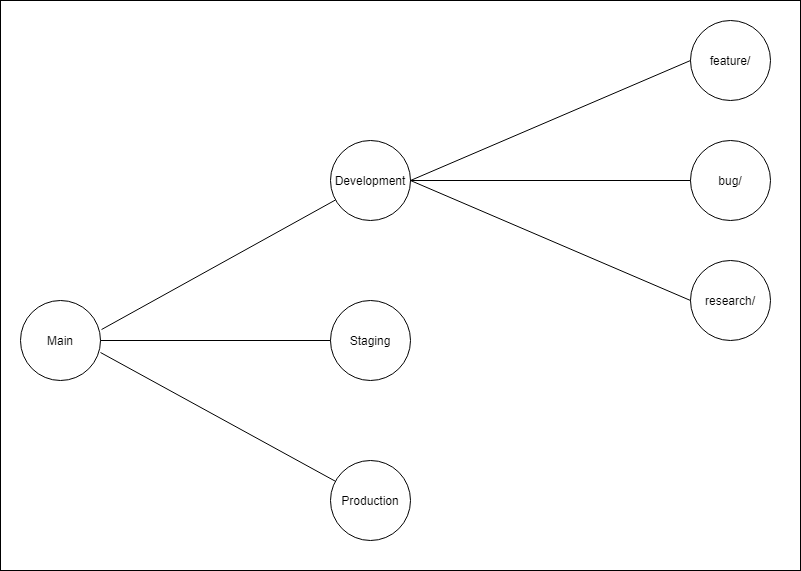

The diagram above was exported from draw.io. Its source (the exported page's mxGraphModel, read from the mxfile embedded in the PNG):
<mxGraphModel dx="2249" dy="1969" grid="1" gridSize="10" guides="1" tooltips="1" connect="1" arrows="1" fold="1" page="1" pageScale="1" pageWidth="827" pageHeight="1169" math="0" shadow="0">
  <root>
    <mxCell id="0" />
    <mxCell id="1" parent="0" />
    <mxCell id="VTaBb5INdnjlAMnBhB-3-14" value="" style="rounded=0;whiteSpace=wrap;html=1;" vertex="1" parent="1">
      <mxGeometry x="-50" y="-60" width="800" height="570" as="geometry" />
    </mxCell>
    <mxCell id="VTaBb5INdnjlAMnBhB-3-1" value="Main" style="ellipse;whiteSpace=wrap;html=1;aspect=fixed;" vertex="1" parent="1">
      <mxGeometry x="-30" y="240" width="80" height="80" as="geometry" />
    </mxCell>
    <mxCell id="VTaBb5INdnjlAMnBhB-3-2" value="Development" style="ellipse;whiteSpace=wrap;html=1;aspect=fixed;" vertex="1" parent="1">
      <mxGeometry x="280" y="80" width="80" height="80" as="geometry" />
    </mxCell>
    <mxCell id="VTaBb5INdnjlAMnBhB-3-3" value="Production" style="ellipse;whiteSpace=wrap;html=1;aspect=fixed;" vertex="1" parent="1">
      <mxGeometry x="280" y="400" width="80" height="80" as="geometry" />
    </mxCell>
    <mxCell id="VTaBb5INdnjlAMnBhB-3-4" value="Staging" style="ellipse;whiteSpace=wrap;html=1;aspect=fixed;" vertex="1" parent="1">
      <mxGeometry x="280" y="240" width="80" height="80" as="geometry" />
    </mxCell>
    <mxCell id="VTaBb5INdnjlAMnBhB-3-5" value="bug/" style="ellipse;whiteSpace=wrap;html=1;aspect=fixed;" vertex="1" parent="1">
      <mxGeometry x="640" y="80" width="80" height="80" as="geometry" />
    </mxCell>
    <mxCell id="VTaBb5INdnjlAMnBhB-3-6" value="feature/" style="ellipse;whiteSpace=wrap;html=1;aspect=fixed;" vertex="1" parent="1">
      <mxGeometry x="640" y="-40" width="80" height="80" as="geometry" />
    </mxCell>
    <mxCell id="VTaBb5INdnjlAMnBhB-3-7" value="research/" style="ellipse;whiteSpace=wrap;html=1;aspect=fixed;" vertex="1" parent="1">
      <mxGeometry x="640" y="200" width="80" height="80" as="geometry" />
    </mxCell>
    <mxCell id="VTaBb5INdnjlAMnBhB-3-8" value="" style="endArrow=none;html=1;exitX=1.013;exitY=0.363;exitDx=0;exitDy=0;exitPerimeter=0;" edge="1" parent="1" source="VTaBb5INdnjlAMnBhB-3-1" target="VTaBb5INdnjlAMnBhB-3-2">
      <mxGeometry width="50" height="50" relative="1" as="geometry">
        <mxPoint x="390" y="230" as="sourcePoint" />
        <mxPoint x="440" y="180" as="targetPoint" />
      </mxGeometry>
    </mxCell>
    <mxCell id="VTaBb5INdnjlAMnBhB-3-9" value="" style="endArrow=none;html=1;exitX=1;exitY=0.5;exitDx=0;exitDy=0;" edge="1" parent="1" source="VTaBb5INdnjlAMnBhB-3-1" target="VTaBb5INdnjlAMnBhB-3-4">
      <mxGeometry width="50" height="50" relative="1" as="geometry">
        <mxPoint x="390" y="230" as="sourcePoint" />
        <mxPoint x="440" y="180" as="targetPoint" />
      </mxGeometry>
    </mxCell>
    <mxCell id="VTaBb5INdnjlAMnBhB-3-10" value="" style="endArrow=none;html=1;exitX=1;exitY=0.65;exitDx=0;exitDy=0;exitPerimeter=0;" edge="1" parent="1" source="VTaBb5INdnjlAMnBhB-3-1" target="VTaBb5INdnjlAMnBhB-3-3">
      <mxGeometry width="50" height="50" relative="1" as="geometry">
        <mxPoint x="70" y="310" as="sourcePoint" />
        <mxPoint x="440" y="180" as="targetPoint" />
      </mxGeometry>
    </mxCell>
    <mxCell id="VTaBb5INdnjlAMnBhB-3-11" value="" style="endArrow=none;html=1;entryX=0;entryY=0.5;entryDx=0;entryDy=0;exitX=1;exitY=0.5;exitDx=0;exitDy=0;" edge="1" parent="1" source="VTaBb5INdnjlAMnBhB-3-2" target="VTaBb5INdnjlAMnBhB-3-5">
      <mxGeometry width="50" height="50" relative="1" as="geometry">
        <mxPoint x="390" y="230" as="sourcePoint" />
        <mxPoint x="520" y="180" as="targetPoint" />
      </mxGeometry>
    </mxCell>
    <mxCell id="VTaBb5INdnjlAMnBhB-3-12" value="" style="endArrow=none;html=1;entryX=0;entryY=0.5;entryDx=0;entryDy=0;exitX=1;exitY=0.5;exitDx=0;exitDy=0;" edge="1" parent="1" source="VTaBb5INdnjlAMnBhB-3-2" target="VTaBb5INdnjlAMnBhB-3-6">
      <mxGeometry width="50" height="50" relative="1" as="geometry">
        <mxPoint x="400" y="150" as="sourcePoint" />
        <mxPoint x="450" y="100" as="targetPoint" />
      </mxGeometry>
    </mxCell>
    <mxCell id="VTaBb5INdnjlAMnBhB-3-13" value="" style="endArrow=none;html=1;entryX=0;entryY=0.5;entryDx=0;entryDy=0;exitX=1;exitY=0.5;exitDx=0;exitDy=0;" edge="1" parent="1" source="VTaBb5INdnjlAMnBhB-3-2" target="VTaBb5INdnjlAMnBhB-3-7">
      <mxGeometry width="50" height="50" relative="1" as="geometry">
        <mxPoint x="390" y="230" as="sourcePoint" />
        <mxPoint x="440" y="180" as="targetPoint" />
      </mxGeometry>
    </mxCell>
  </root>
</mxGraphModel>